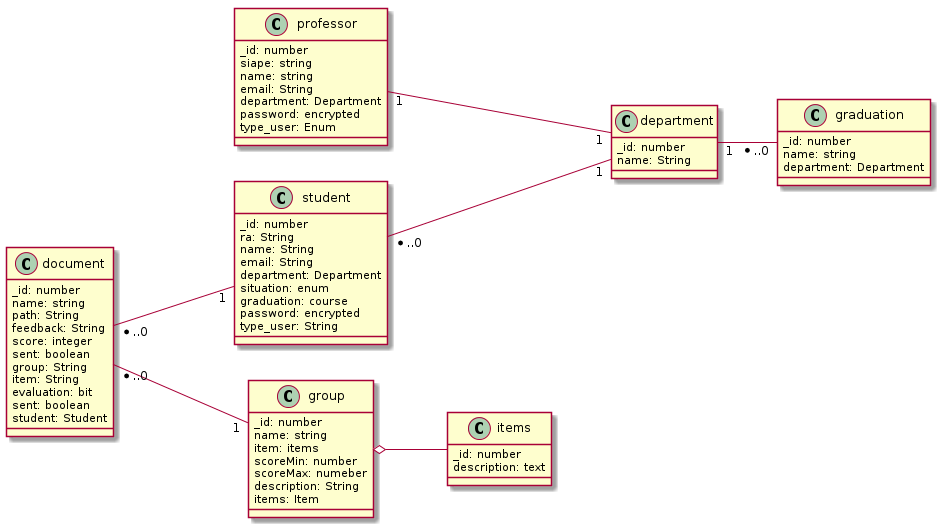

The diagram above was rendered by PlantUML. Its source (embedded in the PNG):
@startuml
left to right direction
class student {
    _id: number
    ra: String
    name: String
    email: String
    department: Department
    situation: enum
    graduation: course
    password: encrypted
    type_user: String
}
class document {
    _id: number
    name: string
    path: String
    feedback: String
    score: integer
    sent: boolean
    group: String
    item: String
    evaluation: bit
    sent: boolean
    student: Student
}
class group {
    _id: number
    name: string
    item: items
    scoreMin: number
    scoreMax: numeber
    description: String
    items: Item
}
class items {
    _id: number
    description: text 
}
class professor {
    _id: number
    siape: string
    name: string
    email: String
    department: Department
    password: encrypted
    type_user: Enum
}
class graduation {
    _id: number
    name: string
    department: Department
}
class department {
    _id: number
    name: String
}
document "*..0"--- "1" group
group o-- items
document "*..0" --- "1" student
student "*..0" --- "1" department
department "1" -- "*..0" graduation
professor "1" --- "1" department 
@enduml